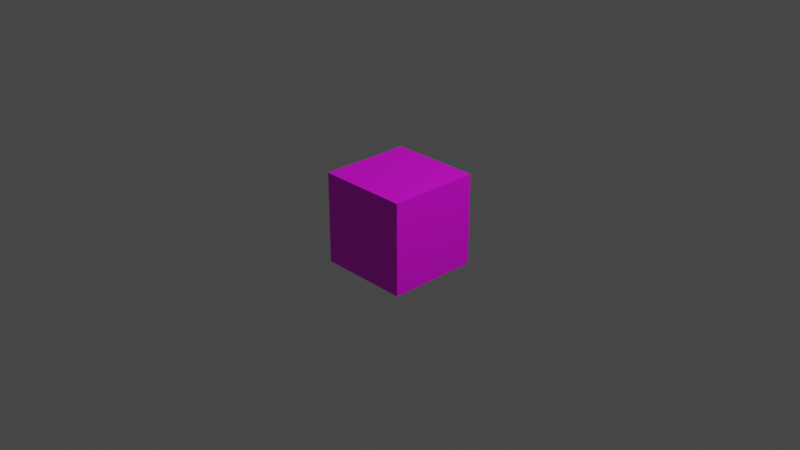 # Source: bullet.blend  (saved by Blender 3.6.11; exported with 4.5.12 LTS)
import bpy
from mathutils import Matrix  # noqa: F401  (used for matrix-valued properties, if any)

bpy.ops.wm.read_factory_settings(use_empty=True)
scene = bpy.context.scene
scene.name = 'Scene'

# ---- collections
col_collection = bpy.data.collections.new('Collection'); scene.collection.children.link(col_collection)

# ---- images (referenced by path relative to the original .blend; pixels are not part of the script)
import os
ASSET_DIR = os.environ.get("B2B_ASSET_DIR", "")  # directory of the original .blend (textures are referenced by path, not embedded)
HERE = os.path.dirname(os.path.abspath(__file__))  # packed textures are extracted next to this script under _unpacked/

def load_image(name, relpath, width, height, colorspace="sRGB"):
    """Load a texture the original file referenced (path relative to the .blend, or extracted next to this script)."""
    p = next((c for c in (os.path.join(HERE, relpath), os.path.join(ASSET_DIR, relpath)) if relpath and os.path.exists(c)), "")
    if p:
        img = bpy.data.images.load(p, check_existing=True)
        img.name = name
    else:  # same state as the original file: an image datablock whose file is absent (Cycles renders it pink)
        img = bpy.data.images.new(name, width, height)
        img.source = "FILE"
        img.filepath = "//" + (relpath or name)
    img.colorspace_settings.name = colorspace
    return img
img_x = load_image('無題', 'bullet.png', 1024, 1024, 'sRGB')

# ---- materials (node trees are filled in below, after node groups)
mat_material = bpy.data.materials.new('Material')
mat_material.alpha_threshold = 0.0
mat_material.use_transparent_shadow = False
mat_material.roughness = 0.5
mat_material.line_color = (0.0, 0.0, 0.0, 1.0)

# ---- material node trees
mat_material.use_nodes = True; mat_material.node_tree.nodes.clear()
_N = mat_material.node_tree.nodes; _L = mat_material.node_tree.links
n0 = _N.new('ShaderNodeOutputMaterial'); n0.name = 'Material Output'; n0.location = (300, 300)
n1 = _N.new('ShaderNodeBsdfPrincipled'); n1.name = 'Principled BSDF'; n1.location = (10, 300)
n1.distribution = 'GGX'
n1.subsurface_method = 'RANDOM_WALK_SKIN'
n1.inputs[3].default_value = 1.45
n1.inputs[27].default_value = (0.0, 0.0, 0.0, 1.0)
n1.inputs[28].default_value = 1.0
n2 = _N.new('ShaderNodeTexImage'); n2.name = '画像テクスチャ'; n2.location = (-280, 275)
n2.image = img_x
_L.new(n1.outputs[0], n0.inputs[0])
_L.new(n2.outputs[0], n1.inputs[0])
n0.is_active_output = True

# ---- world
world_world = bpy.data.worlds.new('World'); scene.world = world_world
world_world.use_nodes = True; world_world.node_tree.nodes.clear()
_N = world_world.node_tree.nodes; _L = world_world.node_tree.links
n0 = _N.new('ShaderNodeOutputWorld'); n0.name = 'World Output'; n0.location = (300, 300)
n1 = _N.new('ShaderNodeBackground'); n1.name = 'Background'; n1.location = (10, 300)
n1.inputs[0].default_value = (0.05088, 0.05088, 0.05088, 1.0)
_L.new(n1.outputs[0], n0.inputs[0])
n0.is_active_output = True
world_world.color = (0.05088, 0.05088, 0.05088)
world_world.use_sun_shadow = False
world_world.sun_shadow_jitter_overblur = 0.0

# ---- cameras
cam_camera = bpy.data.cameras.new('Camera')
cam_camera.clip_end = 100.0
cam_camera.ortho_scale = 7.314

# ---- lights
light_light = bpy.data.lights.new('Light', 'POINT')
light_light.transmission_factor = 0.0
light_light.energy = 1000.0
light_light.shadow_soft_size = 0.1
light_light.shadow_maximum_resolution = 0.006
light_light.use_absolute_resolution = True

# ---- meshes
me_cube = bpy.data.meshes.new('Cube')
me_cube.from_pydata([(1.0, 1.0, 1.0), (1.0, 1.0, -1.0), (1.0, -1.0, 1.0), (1.0, -1.0, -1.0), (-1.0, 1.0, 1.0), (-1.0, 1.0, -1.0), (-1.0, -1.0, 1.0), (-1.0, -1.0, -1.0)], [], [(0, 4, 6, 2), (3, 2, 6, 7), (7, 6, 4, 5), (5, 1, 3, 7), (1, 0, 2, 3), (5, 4, 0, 1)])
_uv = me_cube.uv_layers.new(name='UVMap')
_uv.uv.foreach_set('vector', [0.625, 0.5, 0.875, 0.5, 0.875, 0.75, 0.625, 0.75, 0.375, 0.75, 0.625, 0.75, 0.625, 1.0, 0.375, 1.0, 0.375, 0.0, 0.625, 0.0, 0.625, 0.25, 0.375, 0.25, 0.125, 0.5, 0.375, 0.5, 0.375, 0.75, 0.125, 0.75, 0.375, 0.5, 0.625, 0.5, 0.625, 0.75, 0.375, 0.75, 0.375, 0.25, 0.625, 0.25, 0.625, 0.5, 0.375, 0.5])
me_cube.materials.append(mat_material)
me_cube.use_mirror_vertex_groups = False
me_cube.update()

# ---- objects
ob_cube = bpy.data.objects.new('Cube', me_cube)
ob_light = bpy.data.objects.new('Light', light_light)
ob_camera = bpy.data.objects.new('Camera', cam_camera)

# ---- transforms, parenting, visibility, modifiers, constraints
ob_cube.location = (0.0, 0.0, 0.0)
ob_cube.scale = (0.5, 0.5, 0.5)
ob_cube.lock_rotations_4d = False
ob_cube.empty_display_type = 'ARROWS'
ob_cube.lineart.crease_threshold = 0.0
ob_light.location = (4.076, 1.005, 5.904)
ob_light.rotation_euler = (0.6503, 0.05522, 1.866)
ob_light.lock_rotations_4d = False
ob_light.empty_display_type = 'ARROWS'
ob_light.color = (0.0, 0.0, 0.0, 0.0)
ob_light.lineart.crease_threshold = 0.0
ob_camera.location = (7.359, -6.926, 4.958)
ob_camera.rotation_euler = (1.109, 0.0, 0.8149)
ob_camera.lock_rotations_4d = False
ob_camera.empty_display_type = 'ARROWS'
ob_camera.color = (0.0, 0.0, 0.0, 0.0)
ob_camera.display_type = 'WIRE'
ob_camera.lineart.crease_threshold = 0.0

# ---- collection membership
col_collection.objects.link(ob_cube)
col_collection.objects.link(ob_light)
col_collection.objects.link(ob_camera)

# ---- scene / render settings (as saved in the file)
scene.camera = ob_camera
scene.frame_start = 1; scene.frame_end = 250; scene.frame_set(1)
scene.render.engine = 'BLENDER_EEVEE_NEXT'
scene.cycles.sampling_pattern = 'TABULATED_SOBOL'
scene.view_settings.view_transform = 'Filmic'
bpy.context.view_layer.update()
